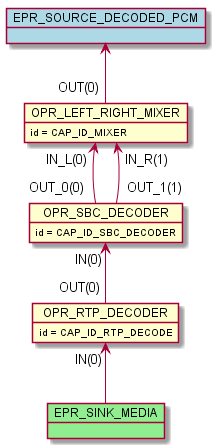

The diagram above was rendered by PlantUML. Its source (embedded in the PNG):
@startuml inline_umlgraph_20.png
    object OPR_RTP_DECODER
    OPR_RTP_DECODER : id = CAP_ID_RTP_DECODE
    object OPR_SBC_DECODER
    OPR_SBC_DECODER : id = CAP_ID_SBC_DECODER
    object OPR_LEFT_RIGHT_MIXER
    OPR_LEFT_RIGHT_MIXER : id = CAP_ID_MIXER
    OPR_SBC_DECODER "IN(0)"<-- "OUT(0)" OPR_RTP_DECODER
    OPR_LEFT_RIGHT_MIXER "IN_L(0)"<-- "OUT_0(0)" OPR_SBC_DECODER
    OPR_LEFT_RIGHT_MIXER "IN_R(1)"<-- "OUT_1(1)" OPR_SBC_DECODER
    object EPR_SINK_MEDIA #lightgreen
    OPR_RTP_DECODER "IN(0)" <-- EPR_SINK_MEDIA
    object EPR_SOURCE_DECODED_PCM #lightblue
    EPR_SOURCE_DECODED_PCM <-- "OUT(0)" OPR_LEFT_RIGHT_MIXER
@enduml